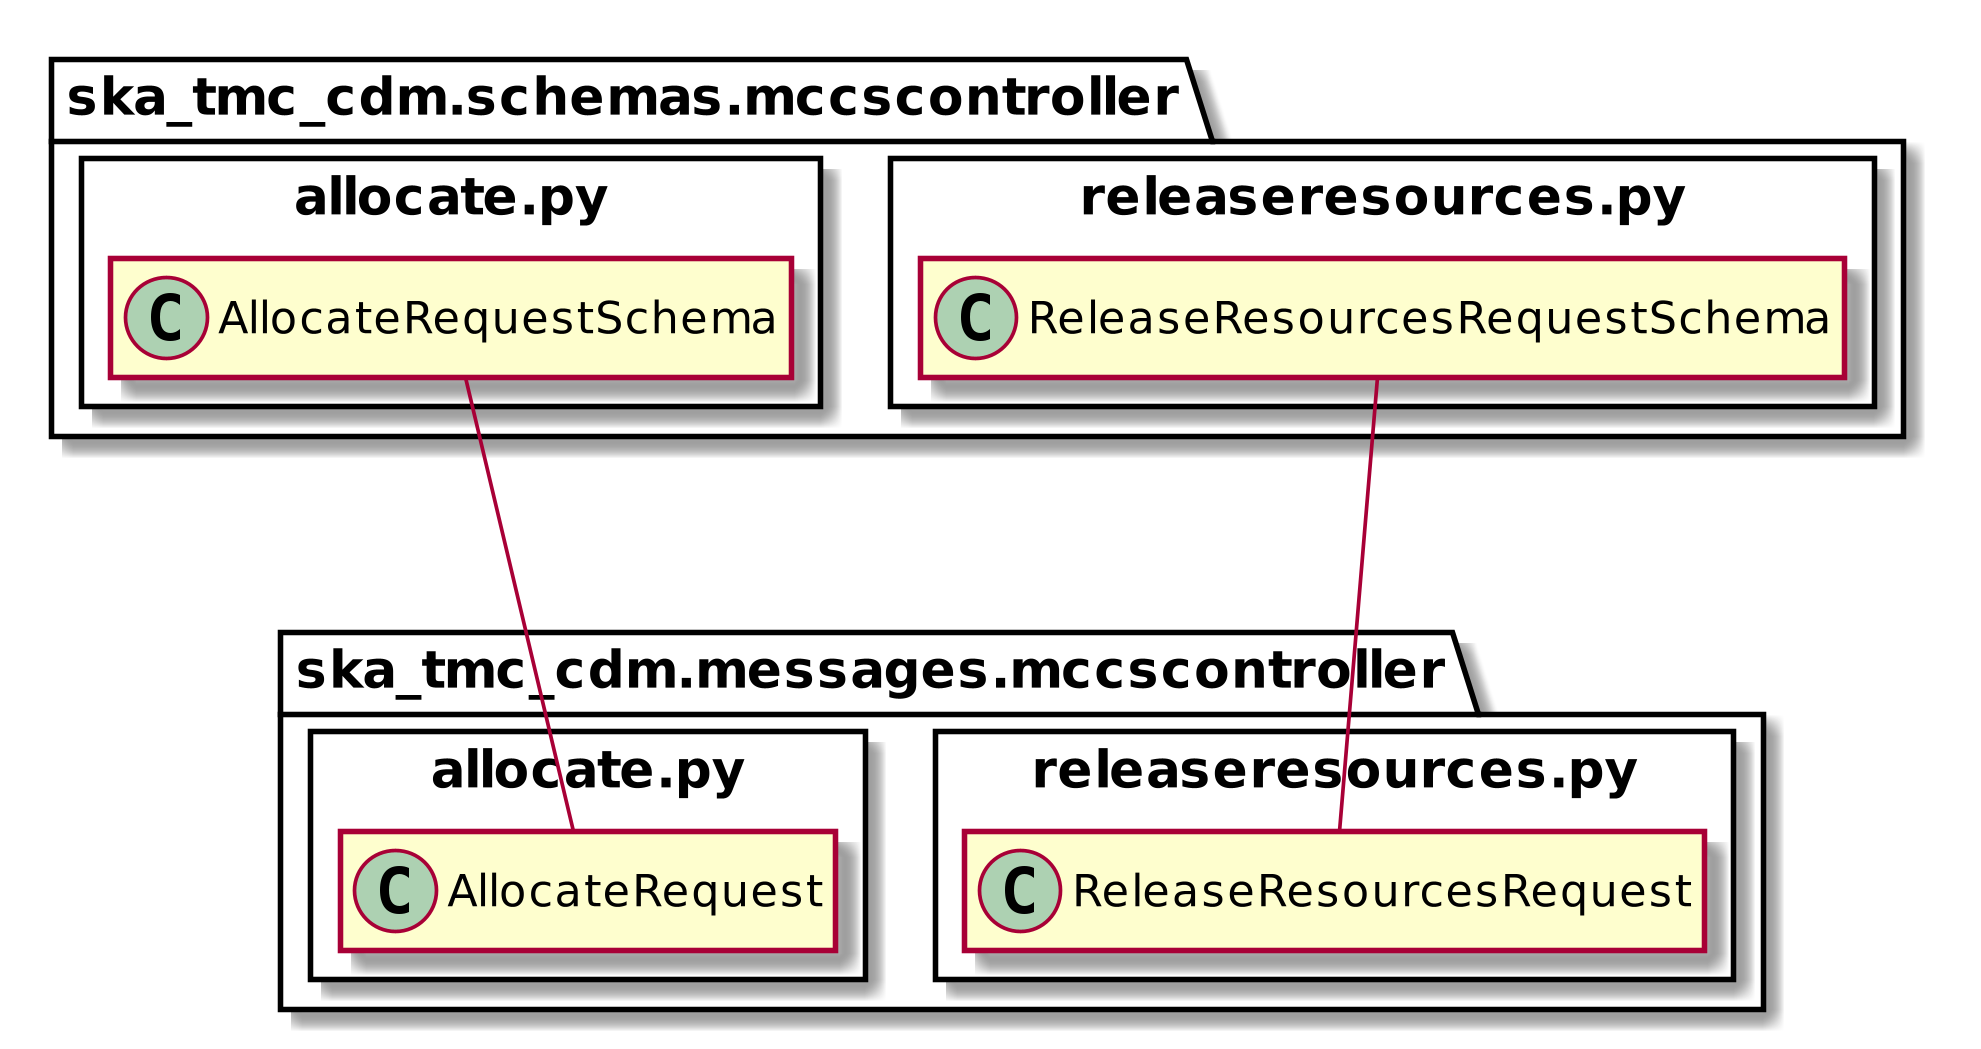

The diagram above was rendered by PlantUML. Its source (embedded in the PNG):
@startuml
scale 2000 width
!pragma useNewPackage
hide empty members

package ska_tmc_cdm.messages.mccscontroller {
    package allocate.py <<Rectangle>> {
        class AllocateRequest
    }

    package releaseresources.py <<Rectangle>> {
        class ReleaseResourcesRequest
    }
}

package ska_tmc_cdm.schemas.mccscontroller {
	package allocate.py <<Rectangle>> {
        class AllocateRequestSchema
	}

	package releaseresources.py <<Rectangle>> {
		class ReleaseResourcesRequestSchema
	}
}

AllocateRequestSchema -- AllocateRequest
ReleaseResourcesRequestSchema --- ReleaseResourcesRequest

@enduml